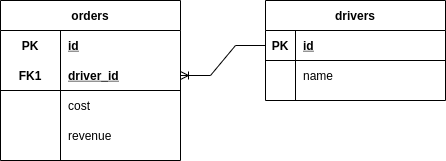

The diagram above was exported from draw.io. Its source (the exported page's mxGraphModel, read from the mxfile embedded in the PNG):
<mxGraphModel dx="1422" dy="805" grid="1" gridSize="10" guides="1" tooltips="1" connect="1" arrows="1" fold="1" page="1" pageScale="1" pageWidth="850" pageHeight="1100" math="0" shadow="0">
  <root>
    <mxCell id="0" />
    <mxCell id="1" parent="0" />
    <mxCell id="J_9VtMJVMs2GkR-eAoEu-3" value="drivers" style="shape=table;startSize=30;container=1;collapsible=1;childLayout=tableLayout;fixedRows=1;rowLines=0;fontStyle=1;align=center;resizeLast=1;" vertex="1" parent="1">
      <mxGeometry x="425" y="120" width="180" height="100" as="geometry" />
    </mxCell>
    <mxCell id="J_9VtMJVMs2GkR-eAoEu-4" value="" style="shape=partialRectangle;collapsible=0;dropTarget=0;pointerEvents=0;fillColor=none;top=0;left=0;bottom=1;right=0;points=[[0,0.5],[1,0.5]];portConstraint=eastwest;" vertex="1" parent="J_9VtMJVMs2GkR-eAoEu-3">
      <mxGeometry y="30" width="180" height="30" as="geometry" />
    </mxCell>
    <mxCell id="J_9VtMJVMs2GkR-eAoEu-5" value="PK" style="shape=partialRectangle;connectable=0;fillColor=none;top=0;left=0;bottom=0;right=0;fontStyle=1;overflow=hidden;" vertex="1" parent="J_9VtMJVMs2GkR-eAoEu-4">
      <mxGeometry width="30" height="30" as="geometry">
        <mxRectangle width="30" height="30" as="alternateBounds" />
      </mxGeometry>
    </mxCell>
    <mxCell id="J_9VtMJVMs2GkR-eAoEu-6" value="id" style="shape=partialRectangle;connectable=0;fillColor=none;top=0;left=0;bottom=0;right=0;align=left;spacingLeft=6;fontStyle=5;overflow=hidden;" vertex="1" parent="J_9VtMJVMs2GkR-eAoEu-4">
      <mxGeometry x="30" width="150" height="30" as="geometry">
        <mxRectangle width="150" height="30" as="alternateBounds" />
      </mxGeometry>
    </mxCell>
    <mxCell id="J_9VtMJVMs2GkR-eAoEu-7" value="" style="shape=partialRectangle;collapsible=0;dropTarget=0;pointerEvents=0;fillColor=none;top=0;left=0;bottom=0;right=0;points=[[0,0.5],[1,0.5]];portConstraint=eastwest;" vertex="1" parent="J_9VtMJVMs2GkR-eAoEu-3">
      <mxGeometry y="60" width="180" height="30" as="geometry" />
    </mxCell>
    <mxCell id="J_9VtMJVMs2GkR-eAoEu-8" value="" style="shape=partialRectangle;connectable=0;fillColor=none;top=0;left=0;bottom=0;right=0;editable=1;overflow=hidden;" vertex="1" parent="J_9VtMJVMs2GkR-eAoEu-7">
      <mxGeometry width="30" height="30" as="geometry">
        <mxRectangle width="30" height="30" as="alternateBounds" />
      </mxGeometry>
    </mxCell>
    <mxCell id="J_9VtMJVMs2GkR-eAoEu-9" value="name" style="shape=partialRectangle;connectable=0;fillColor=none;top=0;left=0;bottom=0;right=0;align=left;spacingLeft=6;overflow=hidden;" vertex="1" parent="J_9VtMJVMs2GkR-eAoEu-7">
      <mxGeometry x="30" width="150" height="30" as="geometry">
        <mxRectangle width="150" height="30" as="alternateBounds" />
      </mxGeometry>
    </mxCell>
    <mxCell id="J_9VtMJVMs2GkR-eAoEu-29" value="orders" style="shape=table;startSize=30;container=1;collapsible=1;childLayout=tableLayout;fixedRows=1;rowLines=0;fontStyle=1;align=center;resizeLast=1;" vertex="1" parent="1">
      <mxGeometry x="160" y="120" width="180" height="160" as="geometry" />
    </mxCell>
    <mxCell id="J_9VtMJVMs2GkR-eAoEu-30" value="" style="shape=partialRectangle;collapsible=0;dropTarget=0;pointerEvents=0;fillColor=none;top=0;left=0;bottom=0;right=0;points=[[0,0.5],[1,0.5]];portConstraint=eastwest;" vertex="1" parent="J_9VtMJVMs2GkR-eAoEu-29">
      <mxGeometry y="30" width="180" height="30" as="geometry" />
    </mxCell>
    <mxCell id="J_9VtMJVMs2GkR-eAoEu-31" value="PK" style="shape=partialRectangle;connectable=0;fillColor=none;top=0;left=0;bottom=0;right=0;fontStyle=1;overflow=hidden;" vertex="1" parent="J_9VtMJVMs2GkR-eAoEu-30">
      <mxGeometry width="60" height="30" as="geometry">
        <mxRectangle width="60" height="30" as="alternateBounds" />
      </mxGeometry>
    </mxCell>
    <mxCell id="J_9VtMJVMs2GkR-eAoEu-32" value="id" style="shape=partialRectangle;connectable=0;fillColor=none;top=0;left=0;bottom=0;right=0;align=left;spacingLeft=6;fontStyle=5;overflow=hidden;" vertex="1" parent="J_9VtMJVMs2GkR-eAoEu-30">
      <mxGeometry x="60" width="120" height="30" as="geometry">
        <mxRectangle width="120" height="30" as="alternateBounds" />
      </mxGeometry>
    </mxCell>
    <mxCell id="J_9VtMJVMs2GkR-eAoEu-33" value="" style="shape=partialRectangle;collapsible=0;dropTarget=0;pointerEvents=0;fillColor=none;top=0;left=0;bottom=1;right=0;points=[[0,0.5],[1,0.5]];portConstraint=eastwest;" vertex="1" parent="J_9VtMJVMs2GkR-eAoEu-29">
      <mxGeometry y="60" width="180" height="30" as="geometry" />
    </mxCell>
    <mxCell id="J_9VtMJVMs2GkR-eAoEu-34" value="FK1" style="shape=partialRectangle;connectable=0;fillColor=none;top=0;left=0;bottom=0;right=0;fontStyle=1;overflow=hidden;" vertex="1" parent="J_9VtMJVMs2GkR-eAoEu-33">
      <mxGeometry width="60" height="30" as="geometry">
        <mxRectangle width="60" height="30" as="alternateBounds" />
      </mxGeometry>
    </mxCell>
    <mxCell id="J_9VtMJVMs2GkR-eAoEu-35" value="driver_id" style="shape=partialRectangle;connectable=0;fillColor=none;top=0;left=0;bottom=0;right=0;align=left;spacingLeft=6;fontStyle=5;overflow=hidden;" vertex="1" parent="J_9VtMJVMs2GkR-eAoEu-33">
      <mxGeometry x="60" width="120" height="30" as="geometry">
        <mxRectangle width="120" height="30" as="alternateBounds" />
      </mxGeometry>
    </mxCell>
    <mxCell id="J_9VtMJVMs2GkR-eAoEu-36" value="" style="shape=partialRectangle;collapsible=0;dropTarget=0;pointerEvents=0;fillColor=none;top=0;left=0;bottom=0;right=0;points=[[0,0.5],[1,0.5]];portConstraint=eastwest;" vertex="1" parent="J_9VtMJVMs2GkR-eAoEu-29">
      <mxGeometry y="90" width="180" height="30" as="geometry" />
    </mxCell>
    <mxCell id="J_9VtMJVMs2GkR-eAoEu-37" value="" style="shape=partialRectangle;connectable=0;fillColor=none;top=0;left=0;bottom=0;right=0;editable=1;overflow=hidden;" vertex="1" parent="J_9VtMJVMs2GkR-eAoEu-36">
      <mxGeometry width="60" height="30" as="geometry">
        <mxRectangle width="60" height="30" as="alternateBounds" />
      </mxGeometry>
    </mxCell>
    <mxCell id="J_9VtMJVMs2GkR-eAoEu-38" value="cost" style="shape=partialRectangle;connectable=0;fillColor=none;top=0;left=0;bottom=0;right=0;align=left;spacingLeft=6;overflow=hidden;" vertex="1" parent="J_9VtMJVMs2GkR-eAoEu-36">
      <mxGeometry x="60" width="120" height="30" as="geometry">
        <mxRectangle width="120" height="30" as="alternateBounds" />
      </mxGeometry>
    </mxCell>
    <mxCell id="J_9VtMJVMs2GkR-eAoEu-39" value="" style="shape=partialRectangle;collapsible=0;dropTarget=0;pointerEvents=0;fillColor=none;top=0;left=0;bottom=0;right=0;points=[[0,0.5],[1,0.5]];portConstraint=eastwest;" vertex="1" parent="J_9VtMJVMs2GkR-eAoEu-29">
      <mxGeometry y="120" width="180" height="30" as="geometry" />
    </mxCell>
    <mxCell id="J_9VtMJVMs2GkR-eAoEu-40" value="" style="shape=partialRectangle;connectable=0;fillColor=none;top=0;left=0;bottom=0;right=0;editable=1;overflow=hidden;" vertex="1" parent="J_9VtMJVMs2GkR-eAoEu-39">
      <mxGeometry width="60" height="30" as="geometry">
        <mxRectangle width="60" height="30" as="alternateBounds" />
      </mxGeometry>
    </mxCell>
    <mxCell id="J_9VtMJVMs2GkR-eAoEu-41" value="revenue" style="shape=partialRectangle;connectable=0;fillColor=none;top=0;left=0;bottom=0;right=0;align=left;spacingLeft=6;overflow=hidden;" vertex="1" parent="J_9VtMJVMs2GkR-eAoEu-39">
      <mxGeometry x="60" width="120" height="30" as="geometry">
        <mxRectangle width="120" height="30" as="alternateBounds" />
      </mxGeometry>
    </mxCell>
    <mxCell id="J_9VtMJVMs2GkR-eAoEu-42" value="" style="edgeStyle=entityRelationEdgeStyle;fontSize=12;html=1;endArrow=ERoneToMany;rounded=0;entryX=1;entryY=0.5;entryDx=0;entryDy=0;exitX=0;exitY=0.5;exitDx=0;exitDy=0;" edge="1" parent="1" source="J_9VtMJVMs2GkR-eAoEu-4" target="J_9VtMJVMs2GkR-eAoEu-33">
      <mxGeometry width="100" height="100" relative="1" as="geometry">
        <mxPoint x="430" y="290" as="sourcePoint" />
        <mxPoint x="470" y="360" as="targetPoint" />
      </mxGeometry>
    </mxCell>
  </root>
</mxGraphModel>